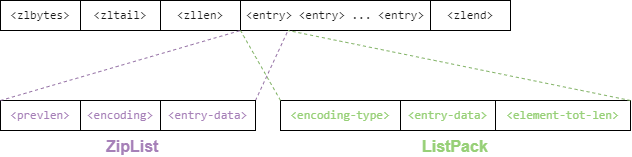

The diagram above was exported from draw.io. Its source (the exported page's mxGraphModel, read from the mxfile embedded in the PNG):
<mxGraphModel dx="1418" dy="600" grid="1" gridSize="10" guides="1" tooltips="1" connect="1" arrows="1" fold="1" page="1" pageScale="1" pageWidth="827" pageHeight="1169" math="0" shadow="0">
  <root>
    <mxCell id="0" />
    <mxCell id="1" parent="0" />
    <mxCell id="Lts-DtghqhFuT3vHORfy-21" value="" style="group" parent="1" vertex="1" connectable="0">
      <mxGeometry x="150" y="80" width="510" height="30" as="geometry" />
    </mxCell>
    <mxCell id="Lts-DtghqhFuT3vHORfy-8" value="&lt;div style=&quot;font-family: Consolas, &amp;quot;Courier New&amp;quot;, monospace; line-height: 19px;&quot;&gt;&lt;font style=&quot;background-color: rgb(255, 255, 255); font-size: 12px;&quot;&gt;&amp;lt;zlbytes&amp;gt;&lt;/font&gt;&lt;/div&gt;" style="rounded=0;whiteSpace=wrap;html=1;fontColor=#191919;" parent="Lts-DtghqhFuT3vHORfy-21" vertex="1">
      <mxGeometry width="80" height="30" as="geometry" />
    </mxCell>
    <mxCell id="Lts-DtghqhFuT3vHORfy-9" value="&lt;div style=&quot;font-family: Consolas, &amp;quot;Courier New&amp;quot;, monospace; line-height: 19px;&quot;&gt;&amp;lt;zltail&amp;gt;&lt;br&gt;&lt;/div&gt;" style="rounded=0;whiteSpace=wrap;html=1;fontColor=#191919;" parent="Lts-DtghqhFuT3vHORfy-21" vertex="1">
      <mxGeometry x="80" width="80" height="30" as="geometry" />
    </mxCell>
    <mxCell id="Lts-DtghqhFuT3vHORfy-10" value="&lt;div style=&quot;font-family: Consolas, &amp;quot;Courier New&amp;quot;, monospace; line-height: 19px;&quot;&gt;&amp;lt;zllen&amp;gt;&lt;br&gt;&lt;/div&gt;" style="rounded=0;whiteSpace=wrap;html=1;fontColor=#191919;" parent="Lts-DtghqhFuT3vHORfy-21" vertex="1">
      <mxGeometry x="160" width="80" height="30" as="geometry" />
    </mxCell>
    <mxCell id="Lts-DtghqhFuT3vHORfy-11" value="&lt;div style=&quot;font-family: Consolas, &amp;quot;Courier New&amp;quot;, monospace; line-height: 19px;&quot;&gt;&amp;lt;entry&amp;gt; &amp;lt;entry&amp;gt; ... &amp;lt;entry&amp;gt;&lt;br&gt;&lt;/div&gt;" style="rounded=0;whiteSpace=wrap;html=1;fontColor=#191919;" parent="Lts-DtghqhFuT3vHORfy-21" vertex="1">
      <mxGeometry x="240" width="190" height="30" as="geometry" />
    </mxCell>
    <mxCell id="Lts-DtghqhFuT3vHORfy-12" value="&lt;div style=&quot;font-family: Consolas, &amp;quot;Courier New&amp;quot;, monospace; line-height: 19px;&quot;&gt;&amp;lt;zlend&amp;gt;&lt;br&gt;&lt;/div&gt;" style="rounded=0;whiteSpace=wrap;html=1;fontColor=#191919;" parent="Lts-DtghqhFuT3vHORfy-21" vertex="1">
      <mxGeometry x="430" width="80" height="30" as="geometry" />
    </mxCell>
    <mxCell id="Lts-DtghqhFuT3vHORfy-27" value="" style="endArrow=none;html=1;rounded=0;entryX=0.25;entryY=1;entryDx=0;entryDy=0;exitX=1;exitY=0;exitDx=0;exitDy=0;dashed=1;fillColor=#e1d5e7;strokeColor=#9673a6;" parent="1" source="Lts-DtghqhFuT3vHORfy-15" target="Lts-DtghqhFuT3vHORfy-11" edge="1">
      <mxGeometry width="50" height="50" relative="1" as="geometry">
        <mxPoint x="480" y="170" as="sourcePoint" />
        <mxPoint x="400" y="120" as="targetPoint" />
      </mxGeometry>
    </mxCell>
    <mxCell id="Lts-DtghqhFuT3vHORfy-30" value="" style="group" parent="1" vertex="1" connectable="0">
      <mxGeometry x="150" y="180" width="255" height="50" as="geometry" />
    </mxCell>
    <mxCell id="Lts-DtghqhFuT3vHORfy-22" value="" style="group" parent="Lts-DtghqhFuT3vHORfy-30" vertex="1" connectable="0">
      <mxGeometry width="255" height="30" as="geometry" />
    </mxCell>
    <mxCell id="Lts-DtghqhFuT3vHORfy-13" value="&lt;div style=&quot;font-family: Consolas, &amp;quot;Courier New&amp;quot;, monospace; line-height: 19px;&quot;&gt;&lt;font color=&quot;#a680b8&quot; style=&quot;background-color: rgb(255, 255, 255); font-size: 12px;&quot;&gt;&amp;lt;prevlen&amp;gt;&lt;/font&gt;&lt;/div&gt;" style="rounded=0;whiteSpace=wrap;html=1;fontColor=#191919;" parent="Lts-DtghqhFuT3vHORfy-22" vertex="1">
      <mxGeometry width="80" height="30" as="geometry" />
    </mxCell>
    <mxCell id="Lts-DtghqhFuT3vHORfy-14" value="&lt;div style=&quot;font-family: Consolas, &amp;quot;Courier New&amp;quot;, monospace; line-height: 19px;&quot;&gt;&lt;font color=&quot;#a680b8&quot; style=&quot;background-color: rgb(255, 255, 255); font-size: 12px;&quot;&gt;&amp;lt;encoding&amp;gt;&lt;/font&gt;&lt;/div&gt;" style="rounded=0;whiteSpace=wrap;html=1;fontColor=#191919;" parent="Lts-DtghqhFuT3vHORfy-22" vertex="1">
      <mxGeometry x="80" width="80" height="30" as="geometry" />
    </mxCell>
    <mxCell id="Lts-DtghqhFuT3vHORfy-15" value="&lt;div style=&quot;font-family: Consolas, &amp;quot;Courier New&amp;quot;, monospace; line-height: 19px;&quot;&gt;&lt;font color=&quot;#a680b8&quot; style=&quot;background-color: rgb(255, 255, 255); font-size: 12px;&quot;&gt;&amp;lt;entry-data&amp;gt;&lt;/font&gt;&lt;/div&gt;" style="rounded=0;whiteSpace=wrap;html=1;fontColor=#191919;" parent="Lts-DtghqhFuT3vHORfy-22" vertex="1">
      <mxGeometry x="160" width="95" height="30" as="geometry" />
    </mxCell>
    <mxCell id="Lts-DtghqhFuT3vHORfy-24" value="&lt;font color=&quot;#a680b8&quot; style=&quot;font-size: 16px;&quot;&gt;&lt;b style=&quot;&quot;&gt;ZipList&lt;/b&gt;&lt;/font&gt;" style="text;whiteSpace=wrap;html=1;" parent="Lts-DtghqhFuT3vHORfy-30" vertex="1">
      <mxGeometry x="103.75" y="30" width="47.5" height="20" as="geometry" />
    </mxCell>
    <mxCell id="Lts-DtghqhFuT3vHORfy-26" value="" style="endArrow=none;html=1;rounded=0;exitX=0;exitY=0;exitDx=0;exitDy=0;entryX=0;entryY=1;entryDx=0;entryDy=0;dashed=1;fillColor=#e1d5e7;strokeColor=#9673a6;" parent="Lts-DtghqhFuT3vHORfy-30" source="Lts-DtghqhFuT3vHORfy-13" target="Lts-DtghqhFuT3vHORfy-11" edge="1">
      <mxGeometry width="50" height="50" relative="1" as="geometry">
        <mxPoint x="260" y="90" as="sourcePoint" />
        <mxPoint x="310" y="40" as="targetPoint" />
      </mxGeometry>
    </mxCell>
    <mxCell id="Lts-DtghqhFuT3vHORfy-31" value="" style="group" parent="1" vertex="1" connectable="0">
      <mxGeometry x="430" y="180" width="350" height="50" as="geometry" />
    </mxCell>
    <mxCell id="Lts-DtghqhFuT3vHORfy-23" value="" style="group" parent="Lts-DtghqhFuT3vHORfy-31" vertex="1" connectable="0">
      <mxGeometry width="350" height="30" as="geometry" />
    </mxCell>
    <mxCell id="Lts-DtghqhFuT3vHORfy-17" value="&lt;div style=&quot;font-family: Consolas, &amp;quot;Courier New&amp;quot;, monospace; line-height: 19px;&quot;&gt;&lt;font color=&quot;#97d077&quot; style=&quot;background-color: rgb(255, 255, 255); font-size: 12px;&quot;&gt;&amp;lt;encoding-type&amp;gt;&lt;/font&gt;&lt;/div&gt;" style="rounded=0;whiteSpace=wrap;html=1;fontColor=#191919;" parent="Lts-DtghqhFuT3vHORfy-23" vertex="1">
      <mxGeometry width="120" height="30" as="geometry" />
    </mxCell>
    <mxCell id="Lts-DtghqhFuT3vHORfy-19" value="&lt;div style=&quot;font-family: Consolas, &amp;quot;Courier New&amp;quot;, monospace; line-height: 19px;&quot;&gt;&lt;font color=&quot;#97d077&quot; style=&quot;background-color: rgb(255, 255, 255); font-size: 12px;&quot;&gt;&amp;lt;entry-data&amp;gt;&lt;/font&gt;&lt;/div&gt;" style="rounded=0;whiteSpace=wrap;html=1;fontColor=#191919;" parent="Lts-DtghqhFuT3vHORfy-23" vertex="1">
      <mxGeometry x="120" width="95" height="30" as="geometry" />
    </mxCell>
    <mxCell id="Lts-DtghqhFuT3vHORfy-20" value="&lt;div style=&quot;font-family: Consolas, &amp;quot;Courier New&amp;quot;, monospace; line-height: 19px;&quot;&gt;&lt;font color=&quot;#97d077&quot; style=&quot;background-color: rgb(255, 255, 255); font-size: 12px;&quot;&gt;&amp;lt;element-tot-len&amp;gt;&lt;/font&gt;&lt;/div&gt;" style="rounded=0;whiteSpace=wrap;html=1;fontColor=#191919;" parent="Lts-DtghqhFuT3vHORfy-23" vertex="1">
      <mxGeometry x="215" width="135" height="30" as="geometry" />
    </mxCell>
    <mxCell id="Lts-DtghqhFuT3vHORfy-25" value="&lt;font color=&quot;#97d077&quot; style=&quot;font-size: 16px;&quot;&gt;&lt;b&gt;ListPack&lt;/b&gt;&lt;/font&gt;" style="text;whiteSpace=wrap;html=1;" parent="Lts-DtghqhFuT3vHORfy-31" vertex="1">
      <mxGeometry x="140" y="30" width="47.5" height="20" as="geometry" />
    </mxCell>
    <mxCell id="Lts-DtghqhFuT3vHORfy-28" value="" style="endArrow=none;html=1;rounded=0;entryX=0.25;entryY=1;entryDx=0;entryDy=0;exitX=1;exitY=0;exitDx=0;exitDy=0;dashed=1;fillColor=#d5e8d4;strokeColor=#82b366;" parent="Lts-DtghqhFuT3vHORfy-31" source="Lts-DtghqhFuT3vHORfy-20" target="Lts-DtghqhFuT3vHORfy-11" edge="1">
      <mxGeometry width="50" height="50" relative="1" as="geometry">
        <mxPoint x="140" y="10" as="sourcePoint" />
        <mxPoint x="123" y="-60" as="targetPoint" />
      </mxGeometry>
    </mxCell>
    <mxCell id="Lts-DtghqhFuT3vHORfy-29" value="" style="endArrow=none;html=1;rounded=0;entryX=0;entryY=1;entryDx=0;entryDy=0;exitX=0;exitY=0;exitDx=0;exitDy=0;dashed=1;fillColor=#d5e8d4;strokeColor=#82b366;" parent="1" source="Lts-DtghqhFuT3vHORfy-17" target="Lts-DtghqhFuT3vHORfy-11" edge="1">
      <mxGeometry width="50" height="50" relative="1" as="geometry">
        <mxPoint x="730" y="210" as="sourcePoint" />
        <mxPoint x="480" y="140" as="targetPoint" />
      </mxGeometry>
    </mxCell>
  </root>
</mxGraphModel>